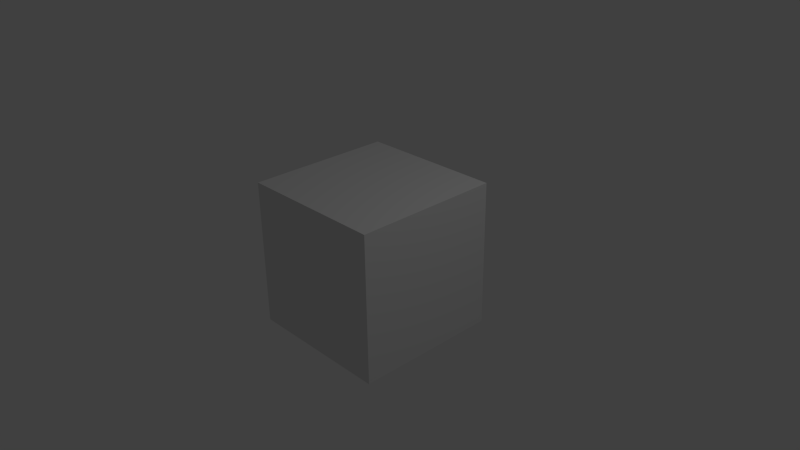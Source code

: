 # Source: TestLuaHudPositioning.blend  (saved by Blender 2.63.13; exported with 4.5.12 LTS)
import bpy
from mathutils import Matrix  # noqa: F401  (used for matrix-valued properties, if any)

bpy.ops.wm.read_factory_settings(use_empty=True)
scene = bpy.context.scene
scene.name = 'Scene'

# ---- collections
col_collection_1 = bpy.data.collections.new('Collection 1'); scene.collection.children.link(col_collection_1)

# ---- materials (node trees are filled in below, after node groups)
mat_material = bpy.data.materials.new('Material')
mat_material.alpha_threshold = 0.0
mat_material.roughness = 0.5
mat_material.line_color = (0.0, 0.0, 0.0, 1.0)

# ---- material node trees

# ---- world
world_world = bpy.data.worlds.new('World'); scene.world = world_world
world_world.color = (0.05088, 0.05088, 0.05088)
world_world.use_sun_shadow = False
world_world.sun_shadow_jitter_overblur = 0.0
world_world.cycles.sampling_method = 'MANUAL'
world_world.cycles.sample_map_resolution = 256

# ---- cameras
cam_camera = bpy.data.cameras.new('Camera')
cam_camera.clip_end = 100.0
cam_camera.lens = 35.0
cam_camera.sensor_width = 32.0
cam_camera.sensor_height = 18.0
cam_camera.ortho_scale = 7.314
cam_camera.dof.focus_distance = 0.0
cam_camera.dof.aperture_fstop = 128.0

# ---- lights
light_lamp = bpy.data.lights.new('Lamp', 'POINT')
light_lamp.transmission_factor = 0.0
light_lamp.cutoff_distance = 30.0
light_lamp.energy = 100.0
light_lamp.shadow_buffer_clip_start = 1.001
light_lamp.shadow_soft_size = 1.0
light_lamp.shadow_maximum_resolution = 0.006
light_lamp.use_absolute_resolution = True
light_lamp.cycles.use_multiple_importance_sampling = False

# ---- meshes
me_cube = bpy.data.meshes.new('Cube')
me_cube.from_pydata([(1.0, 1.0, -1.0), (1.0, -1.0, -1.0), (-1.0, -1.0, -1.0), (-1.0, 1.0, -1.0), (1.0, 1.0, 1.0), (1.0, -1.0, 1.0), (-1.0, -1.0, 1.0), (-1.0, 1.0, 1.0)], [], [(0, 1, 2, 3), (4, 7, 6, 5), (0, 4, 5, 1), (1, 5, 6, 2), (2, 6, 7, 3), (4, 0, 3, 7)])
me_cube.materials.append(mat_material)
me_cube.use_remesh_preserve_volume = False
me_cube.use_remesh_preserve_attributes = False
me_cube.use_mirror_vertex_groups = False
me_cube.update()

# ---- objects
ob_cube = bpy.data.objects.new('Cube', me_cube)
ob_lamp = bpy.data.objects.new('Lamp', light_lamp)
ob_camera = bpy.data.objects.new('Camera', cam_camera)

# ---- transforms, parenting, visibility, modifiers, constraints
ob_cube.location = (0.0, 0.0, 0.0)
ob_cube.lock_rotations_4d = False
ob_cube.empty_display_type = 'ARROWS'
ob_cube.lineart.crease_threshold = 0.0
ob_lamp.location = (4.076, 1.005, 5.904)
ob_lamp.rotation_euler = (0.6503, 0.05522, 1.866)
ob_lamp.lock_rotations_4d = False
ob_lamp.empty_display_type = 'ARROWS'
ob_lamp.color = (0.0, 0.0, 0.0, 0.0)
ob_lamp.lineart.crease_threshold = 0.0
ob_camera.location = (7.481, -6.508, 5.344)
ob_camera.rotation_euler = (1.109, 0.01082, 0.8149)
ob_camera.lock_rotations_4d = False
ob_camera.empty_display_type = 'ARROWS'
ob_camera.color = (0.0, 0.0, 0.0, 0.0)
ob_camera.display_type = 'WIRE'
ob_camera.lineart.crease_threshold = 0.0

# ---- collection membership
col_collection_1.objects.link(ob_cube)
col_collection_1.objects.link(ob_lamp)
col_collection_1.objects.link(ob_camera)

# ---- scene / render settings (as saved in the file)
scene.camera = ob_camera
scene.frame_start = 1; scene.frame_end = 250; scene.frame_set(1)
scene.render.engine = 'BLENDER_EEVEE_NEXT'
scene.render.image_settings.color_mode = 'RGB'
scene.render.image_settings.compression = 90
scene.render.resolution_percentage = 50
scene.render.dither_intensity = 0.0
scene.render.bake_margin = 2
scene.render.bake_bias = 0.0
scene.cycles.use_denoising = False
scene.cycles.samples = 10
scene.cycles.sampling_pattern = 'TABULATED_SOBOL'
scene.cycles.light_sampling_threshold = 0.0
scene.cycles.use_adaptive_sampling = False
scene.cycles.use_light_tree = False
scene.cycles.blur_glossy = 0.0
scene.cycles.volume_bounces = 1
scene.cycles.pixel_filter_type = 'GAUSSIAN'
scene.cycles.sample_clamp_indirect = 0.0
scene.view_settings.view_transform = 'Standard'
bpy.context.view_layer.update()
